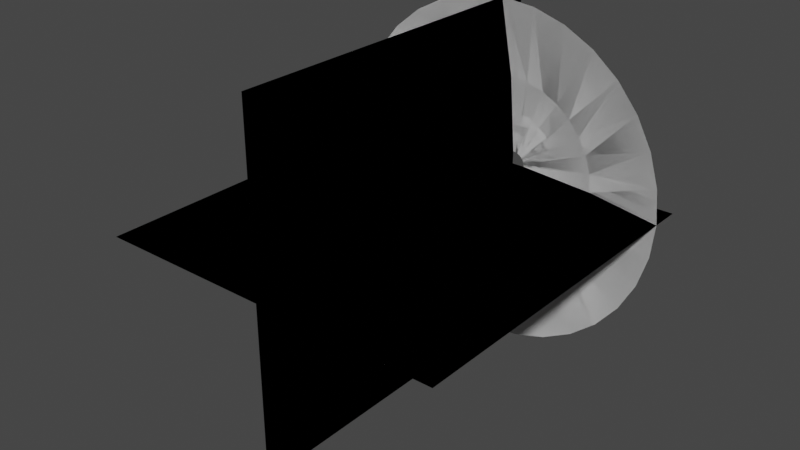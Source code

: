 # Source: MuzzleFlashGeo.blend  (saved by Blender 3.0.42; exported with 4.5.12 LTS)
import bpy
from mathutils import Matrix  # noqa: F401  (used for matrix-valued properties, if any)

bpy.ops.wm.read_factory_settings(use_empty=True)
scene = bpy.context.scene
scene.name = 'Scene'

# ---- collections
col_collection = bpy.data.collections.new('Collection'); scene.collection.children.link(col_collection)

# ---- world
world_world = bpy.data.worlds.new('World'); scene.world = world_world
world_world.use_nodes = True; world_world.node_tree.nodes.clear()
_N = world_world.node_tree.nodes; _L = world_world.node_tree.links
n0 = _N.new('ShaderNodeOutputWorld'); n0.name = 'World Output'; n0.location = (300, 300)
n1 = _N.new('ShaderNodeBackground'); n1.name = 'Background'; n1.location = (10, 300)
n1.inputs[0].default_value = (0.05088, 0.05088, 0.05088, 1.0)
_L.new(n1.outputs[0], n0.inputs[0])
n0.is_active_output = True
world_world.color = (0.05088, 0.05088, 0.05088)
world_world.use_sun_shadow = False
world_world.sun_shadow_jitter_overblur = 0.0

# ---- meshes
me_circle = bpy.data.meshes.new('Circle')
me_circle.from_pydata([(0.0, -0.1742, 1.0), (-0.1951, -0.1742, 0.9808), (-0.3827, -0.1742, 0.9239), (-0.5556, -0.1742, 0.8315), (-0.7071, -0.1742, 0.7071), (-0.8315, -0.1742, 0.5556), (-0.9239, -0.1742, 0.3827), (-0.9808, -0.1742, 0.1951), (-1.0, -0.1742, -5.132e-08), (-0.9808, -0.1742, -0.1951), (-0.9239, -0.1742, -0.3827), (-0.8315, -0.1742, -0.5556), (-0.7071, -0.1742, -0.7071), (-0.5556, -0.1742, -0.8315), (-0.3827, -0.1742, -0.9239), (-0.1951, -0.1742, -0.9808), (8.742e-08, -0.1742, -1.0), (0.1951, -0.1742, -0.9808), (0.3827, -0.1742, -0.9239), (0.5556, -0.1742, -0.8315), (0.7071, -0.1742, -0.7071), (0.8315, -0.1742, -0.5556), (0.9239, -0.1742, -0.3827), (0.9808, -0.1742, -0.1951), (1.0, -0.1742, 4.312e-09), (0.9808, -0.1742, 0.1951), (0.9239, -0.1742, 0.3827), (0.8315, -0.1742, 0.5556), (0.7071, -0.1742, 0.7071), (0.5556, -0.1742, 0.8315), (0.3827, -0.1742, 0.9239), (0.1951, -0.1742, 0.9808), (-1.606e-08, -3.246e-09, 0.07426), (-0.01449, -3.184e-09, 0.07284), (-0.02842, -2.999e-09, 0.06861), (-0.04126, -2.699e-09, 0.06175), (-0.05251, -2.295e-09, 0.05251), (-0.06175, -1.803e-09, 0.04126), (-0.06861, -1.242e-09, 0.02842), (-0.07284, -6.333e-10, 0.01449), (-0.07426, 8.237e-16, -1.884e-08), (-0.07284, 6.333e-10, -0.01449), (-0.06861, 1.242e-09, -0.02842), (-0.06175, 1.803e-09, -0.04126), (-0.05251, 2.295e-09, -0.05251), (-0.04126, 2.699e-09, -0.06175), (-0.02842, 2.999e-09, -0.06861), (-0.01449, 3.184e-09, -0.07284), (-9.564e-09, 3.246e-09, -0.07426), (0.01449, 3.184e-09, -0.07284), (0.02842, 2.999e-09, -0.06861), (0.04126, 2.699e-09, -0.06175), (0.05251, 2.295e-09, -0.05251), (0.06175, 1.803e-09, -0.04126), (0.06861, 1.242e-09, -0.02842), (0.07284, 6.333e-10, -0.01449), (0.07426, 6.431e-16, -1.471e-08), (0.07284, -6.333e-10, 0.01449), (0.06861, -1.242e-09, 0.02842), (0.06175, -1.803e-09, 0.04126), (0.05251, -2.295e-09, 0.05251), (0.04126, -2.699e-09, 0.06175), (0.02842, -2.999e-09, 0.06861), (0.01449, -3.184e-09, 0.07284), (-0.5268, -0.0573, -0.1048), (-0.4962, -0.0573, -0.2056), (0.5268, -0.0573, -0.1048), (0.5371, -0.0573, -3.899e-09), (-0.4466, -0.0573, -0.2984), (0.5268, -0.0573, 0.1048), (-0.3798, -0.0573, -0.3798), (0.4962, -0.0573, 0.2056), (-0.2984, -0.0573, -0.4466), (0.4466, -0.0573, 0.2984), (-0.2056, -0.0573, -0.4962), (-8.028e-09, -0.0573, 0.5371), (-0.1048, -0.0573, 0.5268), (0.3798, -0.0573, 0.3798), (-0.1048, -0.0573, -0.5268), (-0.2056, -0.0573, 0.4962), (0.2984, -0.0573, 0.4466), (3.893e-08, -0.0573, -0.5371), (-0.2984, -0.0573, 0.4466), (0.2056, -0.0573, 0.4962), (0.1048, -0.0573, -0.5268), (-0.3798, -0.0573, 0.3798), (0.1048, -0.0573, 0.5268), (0.2056, -0.0573, -0.4962), (-0.4466, -0.0573, 0.2984), (0.2984, -0.0573, -0.4466), (-0.4962, -0.0573, 0.2056), (0.3798, -0.0573, -0.3798), (-0.5268, -0.0573, 0.1048), (0.4466, -0.0573, -0.2984), (-0.5371, -0.0573, -3.378e-08), (0.4962, -0.0573, -0.2056)], [], [(65, 64, 41, 42), (67, 66, 55, 56), (68, 65, 42, 43), (69, 67, 56, 57), (70, 68, 43, 44), (71, 69, 57, 58), (72, 70, 44, 45), (73, 71, 58, 59), (74, 72, 45, 46), (76, 75, 32, 33), (77, 73, 59, 60), (78, 74, 46, 47), (79, 76, 33, 34), (80, 77, 60, 61), (81, 78, 47, 48), (82, 79, 34, 35), (83, 80, 61, 62), (84, 81, 48, 49), (85, 82, 35, 36), (86, 83, 62, 63), (87, 84, 49, 50), (88, 85, 36, 37), (75, 86, 63, 32), (89, 87, 50, 51), (90, 88, 37, 38), (91, 89, 51, 52), (92, 90, 38, 39), (93, 91, 52, 53), (94, 92, 39, 40), (95, 93, 53, 54), (64, 94, 40, 41), (66, 95, 54, 55), (23, 22, 95, 66), (9, 8, 94, 64), (22, 21, 93, 95), (8, 7, 92, 94), (21, 20, 91, 93), (7, 6, 90, 92), (20, 19, 89, 91), (6, 5, 88, 90), (19, 18, 87, 89), (0, 31, 86, 75), (5, 4, 85, 88), (18, 17, 84, 87), (31, 30, 83, 86), (4, 3, 82, 85), (17, 16, 81, 84), (30, 29, 80, 83), (3, 2, 79, 82), (16, 15, 78, 81), (29, 28, 77, 80), (2, 1, 76, 79), (15, 14, 74, 78), (28, 27, 73, 77), (1, 0, 75, 76), (14, 13, 72, 74), (27, 26, 71, 73), (13, 12, 70, 72), (26, 25, 69, 71), (12, 11, 68, 70), (25, 24, 67, 69), (11, 10, 65, 68), (24, 23, 66, 67), (10, 9, 64, 65)])
me_circle.polygons.foreach_set('use_smooth', [True] * 64)
_uv = me_circle.uv_layers.new(name='UVMap')
_uv.uv.foreach_set('vector', [0.9375, 0.5, 0.9688, 0.5, 0.9688, 0.0, 0.9375, 0.0, 0.5, 0.5, 0.5313, 0.5, 0.5313, 0.0, 0.5, 0.0, 0.9063, 0.5, 0.9375, 0.5, 0.9375, 0.0, 0.9063, 0.0, 0.4688, 0.5, 0.5, 0.5, 0.5, 0.0, 0.4688, 0.0, 0.875, 0.5, 0.9063, 0.5, 0.9063, 0.0, 0.875, 0.0, 0.4375, 0.5, 0.4688, 0.5, 0.4688, 0.0, 0.4375, 0.0, 0.8438, 0.5, 0.875, 0.5, 0.875, 0.0, 0.8438, 0.0, 0.4063, 0.5, 0.4375, 0.5, 0.4375, 0.0, 0.4063, 0.0, 0.8125, 0.5, 0.8438, 0.5, 0.8438, 0.0, 0.8125, 0.0, 0.2188, 0.5, 0.25, 0.5, 0.25, 0.0, 0.2188, 0.0, 0.375, 0.5, 0.4063, 0.5, 0.4063, 0.0, 0.375, 0.0, 0.7813, 0.5, 0.8125, 0.5, 0.8125, 0.0, 0.7813, 0.0, 0.1875, 0.5, 0.2188, 0.5, 0.2188, 0.0, 0.1875, 0.0, 0.3438, 0.5, 0.375, 0.5, 0.375, 0.0, 0.3438, 0.0, 0.75, 0.5, 0.7813, 0.5, 0.7813, 0.0, 0.75, 0.0, 0.1563, 0.5, 0.1875, 0.5, 0.1875, 0.0, 0.1563, 0.0, 0.3125, 0.5, 0.3438, 0.5, 0.3438, 0.0, 0.3125, 0.0, 0.7188, 0.5, 0.75, 0.5, 0.75, 0.0, 0.7188, 0.0, 0.125, 0.5, 0.1563, 0.5, 0.1563, 0.0, 0.125, 0.0, 0.2813, 0.5, 0.3125, 0.5, 0.3125, 0.0, 0.2813, 0.0, 0.6875, 0.5, 0.7188, 0.5, 0.7188, 0.0, 0.6875, 0.0, 0.09375, 0.5, 0.125, 0.5, 0.125, 0.0, 0.09375, 0.0, 0.25, 0.5, 0.2813, 0.5, 0.2813, 0.0, 0.25, 0.0, 0.6563, 0.5, 0.6875, 0.5, 0.6875, 0.0, 0.6563, 0.0, 0.0625, 0.5, 0.09375, 0.5, 0.09375, 0.0, 0.0625, 0.0, 0.625, 0.5, 0.6563, 0.5, 0.6563, 0.0, 0.625, 0.0, 0.03125, 0.5, 0.0625, 0.5, 0.0625, 0.0, 0.03125, 0.0, 0.5938, 0.5, 0.625, 0.5, 0.625, 0.0, 0.5938, 0.0, 2.384e-07, 0.5, 0.03125, 0.5, 0.03125, 0.0, 2.384e-07, 0.0, 0.5625, 0.5, 0.5938, 0.5, 0.5938, 0.0, 0.5625, 0.0, 0.9688, 0.5, 1.0, 0.5, 1.0, 0.0, 0.9688, 0.0, 0.5313, 0.5, 0.5625, 0.5, 0.5625, 0.0, 0.5313, 0.0, 0.5313, 1.0, 0.5625, 1.0, 0.5625, 0.5, 0.5313, 0.5, 0.9688, 1.0, 1.0, 1.0, 1.0, 0.5, 0.9688, 0.5, 0.5625, 1.0, 0.5938, 1.0, 0.5938, 0.5, 0.5625, 0.5, 2.384e-07, 1.0, 0.03125, 1.0, 0.03125, 0.5, 2.384e-07, 0.5, 0.5938, 1.0, 0.625, 1.0, 0.625, 0.5, 0.5938, 0.5, 0.03125, 1.0, 0.0625, 1.0, 0.0625, 0.5, 0.03125, 0.5, 0.625, 1.0, 0.6563, 1.0, 0.6563, 0.5, 0.625, 0.5, 0.0625, 1.0, 0.09375, 1.0, 0.09375, 0.5, 0.0625, 0.5, 0.6563, 1.0, 0.6875, 1.0, 0.6875, 0.5, 0.6563, 0.5, 0.25, 1.0, 0.2813, 1.0, 0.2813, 0.5, 0.25, 0.5, 0.09375, 1.0, 0.125, 1.0, 0.125, 0.5, 0.09375, 0.5, 0.6875, 1.0, 0.7188, 1.0, 0.7188, 0.5, 0.6875, 0.5, 0.2813, 1.0, 0.3125, 1.0, 0.3125, 0.5, 0.2813, 0.5, 0.125, 1.0, 0.1563, 1.0, 0.1563, 0.5, 0.125, 0.5, 0.7188, 1.0, 0.75, 1.0, 0.75, 0.5, 0.7188, 0.5, 0.3125, 1.0, 0.3438, 1.0, 0.3438, 0.5, 0.3125, 0.5, 0.1563, 1.0, 0.1875, 1.0, 0.1875, 0.5, 0.1563, 0.5, 0.75, 1.0, 0.7813, 1.0, 0.7813, 0.5, 0.75, 0.5, 0.3438, 1.0, 0.375, 1.0, 0.375, 0.5, 0.3438, 0.5, 0.1875, 1.0, 0.2188, 1.0, 0.2188, 0.5, 0.1875, 0.5, 0.7813, 1.0, 0.8125, 1.0, 0.8125, 0.5, 0.7813, 0.5, 0.375, 1.0, 0.4063, 1.0, 0.4063, 0.5, 0.375, 0.5, 0.2188, 1.0, 0.25, 1.0, 0.25, 0.5, 0.2188, 0.5, 0.8125, 1.0, 0.8438, 1.0, 0.8438, 0.5, 0.8125, 0.5, 0.4063, 1.0, 0.4375, 1.0, 0.4375, 0.5, 0.4063, 0.5, 0.8438, 1.0, 0.875, 1.0, 0.875, 0.5, 0.8438, 0.5, 0.4375, 1.0, 0.4688, 1.0, 0.4688, 0.5, 0.4375, 0.5, 0.875, 1.0, 0.9063, 1.0, 0.9063, 0.5, 0.875, 0.5, 0.4688, 1.0, 0.5, 1.0, 0.5, 0.5, 0.4688, 0.5, 0.9063, 1.0, 0.9375, 1.0, 0.9375, 0.5, 0.9063, 0.5, 0.5, 1.0, 0.5313, 1.0, 0.5313, 0.5, 0.5, 0.5, 0.9375, 1.0, 0.9688, 1.0, 0.9688, 0.5, 0.9375, 0.5])
me_circle.use_remesh_fix_poles = True
me_circle.use_remesh_preserve_attributes = False
me_circle.update()
me_plane = bpy.data.meshes.new('Plane')
me_plane.from_pydata([(-1.0, -2.0, 0.0), (1.0, -2.0, 0.0), (-1.0, 0.0, 0.0), (1.0, 0.0, 0.0), (0.0, -2.0, 1.0), (0.0, -2.0, -1.0), (0.0, -5.96e-08, 1.0), (0.0, -5.96e-08, -1.0)], [], [(0, 1, 3, 2), (4, 5, 7, 6)])
_uv = me_plane.uv_layers.new(name='UVMap')
_uv.uv.foreach_set('vector', [1.0, 1.0, 0.0, 1.0, 0.0, 0.0, 1.0, 0.0, 1.0, 1.0, 0.0, 1.0, 0.0, 0.0, 1.0, 0.0])
me_plane.use_remesh_fix_poles = True
me_plane.use_remesh_preserve_attributes = False
me_plane.update()

# ---- objects
ob_muzzlecone = bpy.data.objects.new('MuzzleCone', me_circle)
ob_muzzleplane = bpy.data.objects.new('MuzzlePlane', me_plane)

# ---- transforms, parenting, visibility, modifiers, constraints
ob_muzzlecone.location = (0.0, 0.0, 0.0)
_m = ob_muzzlecone.modifiers.new('Solidify', 'SOLIDIFY')
_m.thickness = 0.0
_m = ob_muzzlecone.modifiers.new('EdgeSplit', 'EDGE_SPLIT')
ob_muzzleplane.location = (0.0, 0.0, 0.0)
_m = ob_muzzleplane.modifiers.new('Solidify', 'SOLIDIFY')
_m.thickness = 0.0

# ---- collection membership
col_collection.objects.link(ob_muzzlecone)
col_collection.objects.link(ob_muzzleplane)

# ---- scene / render settings (as saved in the file)
scene.frame_start = 1; scene.frame_end = 250; scene.frame_set(31)
scene.render.engine = 'BLENDER_EEVEE_NEXT'
scene.cycles.sampling_pattern = 'TABULATED_SOBOL'
scene.cycles.use_light_tree = False
scene.view_settings.view_transform = 'Filmic'
bpy.context.view_layer.update()

# ---- added for rendering (the .blend has no active camera and no usable light): camera, sun
cam_auto = bpy.data.cameras.new('AutoCamera')
cam_auto.lens = 50.0
cam_auto.sensor_width = 36.0
cam_auto.clip_end = 1000.0
ob_auto_camera = bpy.data.objects.new('AutoCamera', cam_auto)
scene.collection.objects.link(ob_auto_camera)
ob_auto_camera.location = (3.20507, -4.84609, 2.56406)
ob_auto_camera.rotation_euler = (1.09748, -7.21219e-08, 0.694738)
scene.camera = ob_auto_camera
light_auto_sun = bpy.data.lights.new('AutoSun', 'SUN')
light_auto_sun.energy = 3.0
light_auto_sun.angle = 0.0523599
ob_auto_sun = bpy.data.objects.new('AutoSun', light_auto_sun)
scene.collection.objects.link(ob_auto_sun)
ob_auto_sun.rotation_euler = (0.872665, 0.174533, 0.523599)
bpy.context.view_layer.update()
